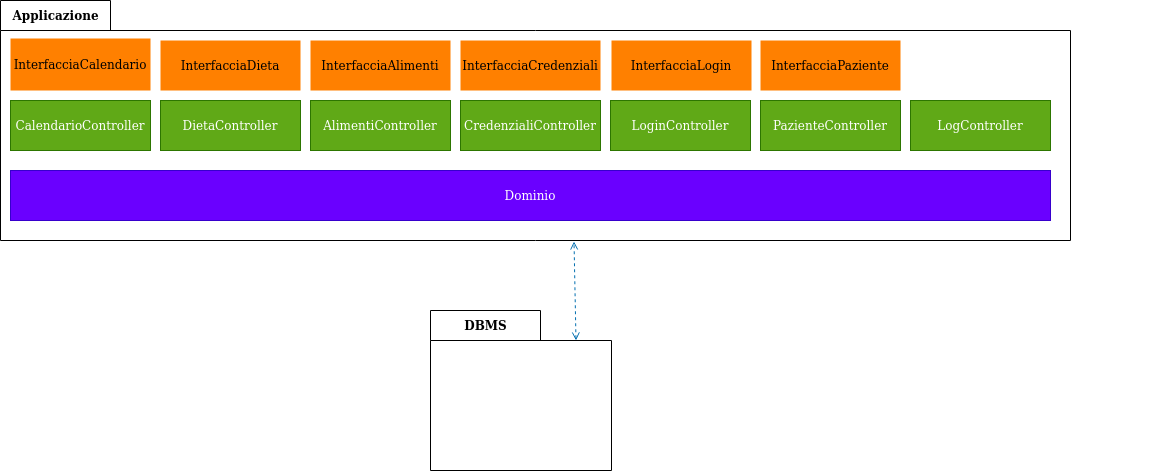

The diagram above was exported from draw.io. Its source (the exported page's mxGraphModel, read from the mxfile embedded in the PNG):
<mxGraphModel dx="1262" dy="672" grid="1" gridSize="10" guides="1" tooltips="1" connect="1" arrows="1" fold="1" page="1" pageScale="1" pageWidth="827" pageHeight="1169" background="none" math="0" shadow="0">
  <root>
    <mxCell id="0" />
    <mxCell id="1" parent="0" />
    <mxCell id="01-J9rp774KPNsSagamO-397" value="Applicazione" style="shape=folder;fontStyle=1;tabWidth=110;tabHeight=30;tabPosition=left;html=1;boundedLbl=1;labelInHeader=1;container=1;collapsible=0;" vertex="1" parent="1">
      <mxGeometry x="80" y="180" width="1070" height="240" as="geometry" />
    </mxCell>
    <mxCell id="01-J9rp774KPNsSagamO-398" value="" style="html=1;strokeColor=none;resizeWidth=1;resizeHeight=1;fillColor=none;part=1;connectable=0;allowArrows=0;deletable=0;" vertex="1" parent="01-J9rp774KPNsSagamO-397">
      <mxGeometry width="1167.2727272727275" height="168" relative="1" as="geometry">
        <mxPoint y="30" as="offset" />
      </mxGeometry>
    </mxCell>
    <mxCell id="01-J9rp774KPNsSagamO-403" value="InterfacciaCalendario" style="rounded=0;whiteSpace=wrap;html=1;fillColor=#FF8000;strokeColor=none;" vertex="1" parent="01-J9rp774KPNsSagamO-397">
      <mxGeometry x="10" y="38" width="140" height="52" as="geometry" />
    </mxCell>
    <mxCell id="01-J9rp774KPNsSagamO-406" value="InterfacciaDieta" style="rounded=0;whiteSpace=wrap;html=1;fillColor=#FF8000;strokeColor=none;" vertex="1" parent="1">
      <mxGeometry x="240" y="220" width="140" height="50" as="geometry" />
    </mxCell>
    <mxCell id="01-J9rp774KPNsSagamO-407" value="InterfacciaAlimenti" style="rounded=0;whiteSpace=wrap;html=1;fillColor=#FF8000;strokeColor=none;" vertex="1" parent="1">
      <mxGeometry x="390" y="220" width="140" height="50" as="geometry" />
    </mxCell>
    <mxCell id="01-J9rp774KPNsSagamO-408" value="InterfacciaCredenziali" style="rounded=0;whiteSpace=wrap;html=1;fillColor=#FF8000;strokeColor=none;" vertex="1" parent="1">
      <mxGeometry x="540" y="220" width="140" height="50" as="geometry" />
    </mxCell>
    <mxCell id="01-J9rp774KPNsSagamO-409" value="InterfacciaLogin" style="rounded=0;whiteSpace=wrap;html=1;fillColor=#FF8000;strokeColor=none;" vertex="1" parent="1">
      <mxGeometry x="691" y="220" width="140" height="50" as="geometry" />
    </mxCell>
    <mxCell id="01-J9rp774KPNsSagamO-410" value="InterfacciaPaziente" style="rounded=0;whiteSpace=wrap;html=1;fillColor=#FF8000;strokeColor=none;" vertex="1" parent="1">
      <mxGeometry x="840" y="220" width="140" height="50" as="geometry" />
    </mxCell>
    <mxCell id="01-J9rp774KPNsSagamO-412" value="CalendarioController" style="rounded=0;whiteSpace=wrap;html=1;fillColor=#60a917;strokeColor=#2D7600;fontColor=#ffffff;" vertex="1" parent="1">
      <mxGeometry x="90" y="280" width="140" height="50" as="geometry" />
    </mxCell>
    <mxCell id="01-J9rp774KPNsSagamO-413" value="DietaController" style="rounded=0;whiteSpace=wrap;html=1;fillColor=#60a917;strokeColor=#2D7600;fontColor=#ffffff;" vertex="1" parent="1">
      <mxGeometry x="240" y="280" width="140" height="50" as="geometry" />
    </mxCell>
    <mxCell id="01-J9rp774KPNsSagamO-414" value="AlimentiController" style="rounded=0;whiteSpace=wrap;html=1;fillColor=#60a917;strokeColor=#2D7600;fontColor=#ffffff;" vertex="1" parent="1">
      <mxGeometry x="390" y="280" width="140" height="50" as="geometry" />
    </mxCell>
    <mxCell id="01-J9rp774KPNsSagamO-415" value="CredenzialiController" style="rounded=0;whiteSpace=wrap;html=1;fillColor=#60a917;strokeColor=#2D7600;fontColor=#ffffff;" vertex="1" parent="1">
      <mxGeometry x="540" y="280" width="140" height="50" as="geometry" />
    </mxCell>
    <mxCell id="01-J9rp774KPNsSagamO-416" value="LoginController" style="rounded=0;whiteSpace=wrap;html=1;fillColor=#60a917;strokeColor=#2D7600;fontColor=#ffffff;" vertex="1" parent="1">
      <mxGeometry x="690" y="280" width="140" height="50" as="geometry" />
    </mxCell>
    <mxCell id="01-J9rp774KPNsSagamO-417" value="PazienteController" style="rounded=0;whiteSpace=wrap;html=1;fillColor=#60a917;strokeColor=#2D7600;fontColor=#ffffff;" vertex="1" parent="1">
      <mxGeometry x="840" y="280" width="140" height="50" as="geometry" />
    </mxCell>
    <mxCell id="01-J9rp774KPNsSagamO-418" value="LogController" style="rounded=0;whiteSpace=wrap;html=1;fillColor=#60a917;strokeColor=#2D7600;fontColor=#ffffff;" vertex="1" parent="1">
      <mxGeometry x="990" y="280" width="140" height="50" as="geometry" />
    </mxCell>
    <mxCell id="01-J9rp774KPNsSagamO-419" value="Dominio" style="rounded=0;whiteSpace=wrap;html=1;fillColor=#6a00ff;strokeColor=#3700CC;fontColor=#ffffff;" vertex="1" parent="1">
      <mxGeometry x="90" y="350" width="1040" height="50" as="geometry" />
    </mxCell>
    <mxCell id="01-J9rp774KPNsSagamO-420" value="DBMS" style="shape=folder;fontStyle=1;tabWidth=110;tabHeight=30;tabPosition=left;html=1;boundedLbl=1;labelInHeader=1;container=1;collapsible=0;" vertex="1" parent="1">
      <mxGeometry x="510" y="490" width="181" height="160" as="geometry" />
    </mxCell>
    <mxCell id="01-J9rp774KPNsSagamO-421" value="" style="html=1;strokeColor=none;resizeWidth=1;resizeHeight=1;fillColor=none;part=1;connectable=0;allowArrows=0;deletable=0;" vertex="1" parent="01-J9rp774KPNsSagamO-420">
      <mxGeometry width="197.4545454545455" height="112" relative="1" as="geometry">
        <mxPoint y="30" as="offset" />
      </mxGeometry>
    </mxCell>
    <mxCell id="01-J9rp774KPNsSagamO-423" value="" style="endArrow=open;startArrow=open;html=1;rounded=0;dashed=1;endSize=6;strokeColor=#006EAF;strokeWidth=1;exitX=0;exitY=0;exitDx=145.5;exitDy=30;exitPerimeter=0;entryX=0.536;entryY=1.004;entryDx=0;entryDy=0;entryPerimeter=0;fillColor=#1ba1e2;endFill=0;startFill=0;" edge="1" parent="1" source="01-J9rp774KPNsSagamO-420" target="01-J9rp774KPNsSagamO-397">
      <mxGeometry width="50" height="50" relative="1" as="geometry">
        <mxPoint x="610" y="470" as="sourcePoint" />
        <mxPoint x="660" y="420" as="targetPoint" />
      </mxGeometry>
    </mxCell>
  </root>
</mxGraphModel>